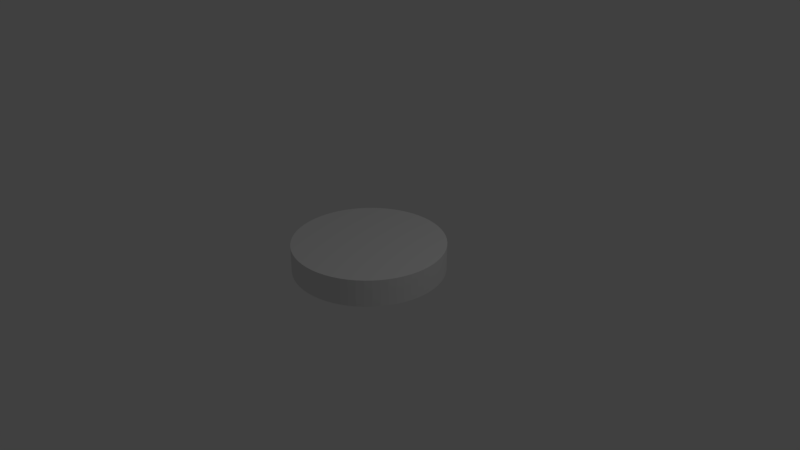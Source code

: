 # Source: bglayer.blend  (saved by Blender 2.78.0; exported with 4.5.12 LTS)
import bpy
from mathutils import Matrix  # noqa: F401  (used for matrix-valued properties, if any)

bpy.ops.wm.read_factory_settings(use_empty=True)
scene = bpy.context.scene
scene.name = 'Scene'

# ---- collections
col_collection_1 = bpy.data.collections.new('Collection 1'); scene.collection.children.link(col_collection_1)

# ---- world
world_world = bpy.data.worlds.new('World'); scene.world = world_world
world_world.color = (0.05088, 0.05088, 0.05088)
world_world.use_sun_shadow = False
world_world.sun_shadow_jitter_overblur = 0.0
world_world.cycles.sampling_method = 'MANUAL'

# ---- cameras
cam_camera = bpy.data.cameras.new('Camera')
cam_camera.clip_end = 100.0
cam_camera.lens = 35.0
cam_camera.sensor_width = 32.0
cam_camera.sensor_height = 18.0
cam_camera.ortho_scale = 7.314
cam_camera.dof.focus_distance = 0.0
cam_camera.dof.aperture_fstop = 128.0

# ---- lights
light_lamp = bpy.data.lights.new('Lamp', 'POINT')
light_lamp.transmission_factor = 0.0
light_lamp.cutoff_distance = 30.0
light_lamp.energy = 100.0
light_lamp.shadow_buffer_clip_start = 1.001
light_lamp.shadow_soft_size = 0.1
light_lamp.shadow_maximum_resolution = 0.006
light_lamp.use_absolute_resolution = True

# ---- meshes
me_cylinder_004 = bpy.data.meshes.new('Cylinder.004')
me_cylinder_004.from_pydata([(0.0, 1.0, -0.18), (0.0, 1.0, 0.18), (0.09802, 0.9952, -0.18), (0.09802, 0.9952, 0.18), (0.1951, 0.9808, -0.18), (0.1951, 0.9808, 0.18), (0.2903, 0.9569, -0.18), (0.2903, 0.9569, 0.18), (0.3827, 0.9239, -0.18), (0.3827, 0.9239, 0.18), (0.4714, 0.8819, -0.18), (0.4714, 0.8819, 0.18), (0.5556, 0.8315, -0.18), (0.5556, 0.8315, 0.18), (0.6344, 0.773, -0.18), (0.6344, 0.773, 0.18), (0.7071, 0.7071, -0.18), (0.7071, 0.7071, 0.18), (0.773, 0.6344, -0.18), (0.773, 0.6344, 0.18), (0.8315, 0.5556, -0.18), (0.8315, 0.5556, 0.18), (0.8819, 0.4714, -0.18), (0.8819, 0.4714, 0.18), (0.9239, 0.3827, -0.18), (0.9239, 0.3827, 0.18), (0.9569, 0.2903, -0.18), (0.9569, 0.2903, 0.18), (0.9808, 0.1951, -0.18), (0.9808, 0.1951, 0.18), (0.9952, 0.09802, -0.18), (0.9952, 0.09802, 0.18), (1.0, -1.629e-07, -0.18), (1.0, -1.629e-07, 0.18), (0.9952, -0.09802, -0.18), (0.9952, -0.09802, 0.18), (0.9808, -0.1951, -0.18), (0.9808, -0.1951, 0.18), (0.9569, -0.2903, -0.18), (0.9569, -0.2903, 0.18), (0.9239, -0.3827, -0.18), (0.9239, -0.3827, 0.18), (0.8819, -0.4714, -0.18), (0.8819, -0.4714, 0.18), (0.8315, -0.5556, -0.18), (0.8315, -0.5556, 0.18), (0.773, -0.6344, -0.18), (0.773, -0.6344, 0.18), (0.7071, -0.7071, -0.18), (0.7071, -0.7071, 0.18), (0.6344, -0.773, -0.18), (0.6344, -0.773, 0.18), (0.5556, -0.8315, -0.18), (0.5556, -0.8315, 0.18), (0.4714, -0.8819, -0.18), (0.4714, -0.8819, 0.18), (0.3827, -0.9239, -0.18), (0.3827, -0.9239, 0.18), (0.2903, -0.9569, -0.18), (0.2903, -0.9569, 0.18), (0.1951, -0.9808, -0.18), (0.1951, -0.9808, 0.18), (0.09802, -0.9952, -0.18), (0.09802, -0.9952, 0.18), (-8.027e-07, -1.0, -0.18), (-8.027e-07, -1.0, 0.18), (-0.09802, -0.9952, -0.18), (-0.09802, -0.9952, 0.18), (-0.1951, -0.9808, -0.18), (-0.1951, -0.9808, 0.18), (-0.2903, -0.9569, -0.18), (-0.2903, -0.9569, 0.18), (-0.3827, -0.9239, -0.18), (-0.3827, -0.9239, 0.18), (-0.4714, -0.8819, -0.18), (-0.4714, -0.8819, 0.18), (-0.5556, -0.8315, -0.18), (-0.5556, -0.8315, 0.18), (-0.6344, -0.773, -0.18), (-0.6344, -0.773, 0.18), (-0.7071, -0.7071, -0.18), (-0.7071, -0.7071, 0.18), (-0.773, -0.6344, -0.18), (-0.773, -0.6344, 0.18), (-0.8315, -0.5556, -0.18), (-0.8315, -0.5556, 0.18), (-0.8819, -0.4714, -0.18), (-0.8819, -0.4714, 0.18), (-0.9239, -0.3827, -0.18), (-0.9239, -0.3827, 0.18), (-0.9569, -0.2903, -0.18), (-0.9569, -0.2903, 0.18), (-0.9808, -0.1951, -0.18), (-0.9808, -0.1951, 0.18), (-0.9952, -0.09802, -0.18), (-0.9952, -0.09802, 0.18), (-1.0, -4.649e-07, -0.18), (-1.0, -4.649e-07, 0.18), (-0.9952, 0.09802, -0.18), (-0.9952, 0.09802, 0.18), (-0.9808, 0.1951, -0.18), (-0.9808, 0.1951, 0.18), (-0.9569, 0.2903, -0.18), (-0.9569, 0.2903, 0.18), (-0.9239, 0.3827, -0.18), (-0.9239, 0.3827, 0.18), (-0.8819, 0.4714, -0.18), (-0.8819, 0.4714, 0.18), (-0.8315, 0.5556, -0.18), (-0.8315, 0.5556, 0.18), (-0.773, 0.6344, -0.18), (-0.773, 0.6344, 0.18), (-0.7071, 0.7071, -0.18), (-0.7071, 0.7071, 0.18), (-0.6344, 0.773, -0.18), (-0.6344, 0.773, 0.18), (-0.5556, 0.8315, -0.18), (-0.5556, 0.8315, 0.18), (-0.4714, 0.8819, -0.18), (-0.4714, 0.8819, 0.18), (-0.3827, 0.9239, -0.18), (-0.3827, 0.9239, 0.18), (-0.2903, 0.9569, -0.18), (-0.2903, 0.9569, 0.18), (-0.1951, 0.9808, -0.18), (-0.1951, 0.9808, 0.18), (-0.09802, 0.9952, -0.18), (-0.09802, 0.9952, 0.18)], [], [(0, 1, 3, 2), (2, 3, 5, 4), (4, 5, 7, 6), (6, 7, 9, 8), (8, 9, 11, 10), (10, 11, 13, 12), (12, 13, 15, 14), (14, 15, 17, 16), (16, 17, 19, 18), (18, 19, 21, 20), (20, 21, 23, 22), (22, 23, 25, 24), (24, 25, 27, 26), (26, 27, 29, 28), (28, 29, 31, 30), (30, 31, 33, 32), (32, 33, 35, 34), (34, 35, 37, 36), (36, 37, 39, 38), (38, 39, 41, 40), (40, 41, 43, 42), (42, 43, 45, 44), (44, 45, 47, 46), (46, 47, 49, 48), (48, 49, 51, 50), (50, 51, 53, 52), (52, 53, 55, 54), (54, 55, 57, 56), (56, 57, 59, 58), (58, 59, 61, 60), (60, 61, 63, 62), (62, 63, 65, 64), (64, 65, 67, 66), (66, 67, 69, 68), (68, 69, 71, 70), (70, 71, 73, 72), (72, 73, 75, 74), (74, 75, 77, 76), (76, 77, 79, 78), (78, 79, 81, 80), (80, 81, 83, 82), (82, 83, 85, 84), (84, 85, 87, 86), (86, 87, 89, 88), (88, 89, 91, 90), (90, 91, 93, 92), (92, 93, 95, 94), (94, 95, 97, 96), (96, 97, 99, 98), (98, 99, 101, 100), (100, 101, 103, 102), (102, 103, 105, 104), (104, 105, 107, 106), (106, 107, 109, 108), (108, 109, 111, 110), (110, 111, 113, 112), (112, 113, 115, 114), (114, 115, 117, 116), (116, 117, 119, 118), (118, 119, 121, 120), (120, 121, 123, 122), (122, 123, 125, 124), (3, 1, 127, 125, 123, 121, 119, 117, 115, 113, 111, 109, 107, 105, 103, 101, 99, 97, 95, 93, 91, 89, 87, 85, 83, 81, 79, 77, 75, 73, 71, 69, 67, 65, 63, 61, 59, 57, 55, 53, 51, 49, 47, 45, 43, 41, 39, 37, 35, 33, 31, 29, 27, 25, 23, 21, 19, 17, 15, 13, 11, 9, 7, 5), (124, 125, 127, 126), (126, 127, 1, 0), (0, 2, 4, 6, 8, 10, 12, 14, 16, 18, 20, 22, 24, 26, 28, 30, 32, 34, 36, 38, 40, 42, 44, 46, 48, 50, 52, 54, 56, 58, 60, 62, 64, 66, 68, 70, 72, 74, 76, 78, 80, 82, 84, 86, 88, 90, 92, 94, 96, 98, 100, 102, 104, 106, 108, 110, 112, 114, 116, 118, 120, 122, 124, 126)])
me_cylinder_004.use_remesh_preserve_volume = False
me_cylinder_004.use_remesh_preserve_attributes = False
me_cylinder_004.use_mirror_vertex_groups = False
me_cylinder_004.update()

# ---- objects
ob_cylinder = bpy.data.objects.new('Cylinder', me_cylinder_004)
ob_lamp = bpy.data.objects.new('Lamp', light_lamp)
ob_camera = bpy.data.objects.new('Camera', cam_camera)

# ---- transforms, parenting, visibility, modifiers, constraints
ob_cylinder.location = (0.0, 0.0, 0.0)
ob_cylinder.lineart.crease_threshold = 0.0
ob_lamp.location = (4.076, 1.005, 5.904)
ob_lamp.rotation_euler = (0.6503, 0.05522, 1.866)
ob_lamp.lock_rotations_4d = False
ob_lamp.empty_display_type = 'ARROWS'
ob_lamp.color = (0.0, 0.0, 0.0, 0.0)
ob_lamp.lineart.crease_threshold = 0.0
ob_camera.location = (7.481, -6.508, 5.344)
ob_camera.rotation_euler = (1.109, 0.0, 0.8149)
ob_camera.lock_rotations_4d = False
ob_camera.empty_display_type = 'ARROWS'
ob_camera.color = (0.0, 0.0, 0.0, 0.0)
ob_camera.display_type = 'WIRE'
ob_camera.lineart.crease_threshold = 0.0

# ---- collection membership
col_collection_1.objects.link(ob_cylinder)
col_collection_1.objects.link(ob_lamp)
col_collection_1.objects.link(ob_camera)

# ---- scene / render settings (as saved in the file)
scene.camera = ob_camera
scene.frame_start = 1; scene.frame_end = 250; scene.frame_set(1)
scene.render.engine = 'BLENDER_EEVEE_NEXT'
scene.render.resolution_percentage = 50
scene.render.dither_intensity = 0.0
scene.cycles.use_denoising = False
scene.cycles.samples = 128
scene.cycles.sampling_pattern = 'TABULATED_SOBOL'
scene.cycles.light_sampling_threshold = 0.0
scene.cycles.use_adaptive_sampling = False
scene.cycles.use_light_tree = False
scene.cycles.blur_glossy = 0.0
scene.cycles.sample_clamp_indirect = 0.0
scene.view_settings.view_transform = 'Standard'
bpy.context.view_layer.update()
